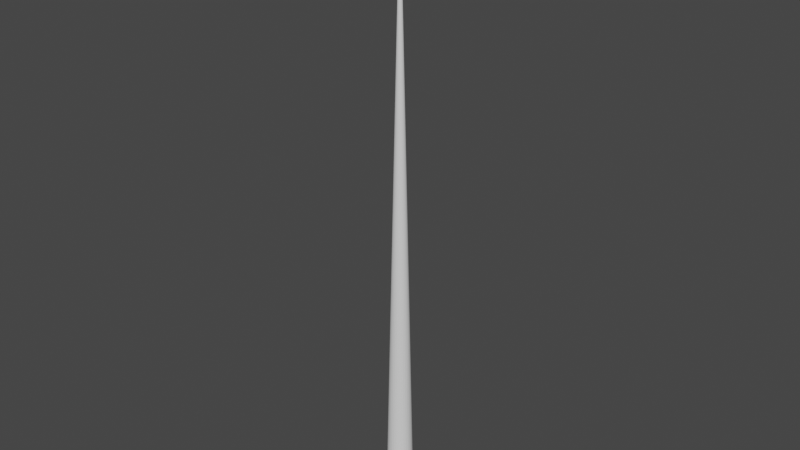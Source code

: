 # Source: TeleportTracer.blend  (saved by Blender 2.83.18; exported with 4.5.12 LTS)
import bpy
from mathutils import Matrix  # noqa: F401  (used for matrix-valued properties, if any)

bpy.ops.wm.read_factory_settings(use_empty=True)
scene = bpy.context.scene
scene.name = 'Scene'

# ---- collections
col_collection = bpy.data.collections.new('Collection'); scene.collection.children.link(col_collection)

# ---- world
world_world = bpy.data.worlds.new('World'); scene.world = world_world
world_world.use_nodes = True; world_world.node_tree.nodes.clear()
_N = world_world.node_tree.nodes; _L = world_world.node_tree.links
n0 = _N.new('ShaderNodeOutputWorld'); n0.name = 'World Output'; n0.location = (300, 300)
n1 = _N.new('ShaderNodeBackground'); n1.name = 'Background'; n1.location = (10, 300)
n1.inputs[0].default_value = (0.05088, 0.05088, 0.05088, 1.0)
_L.new(n1.outputs[0], n0.inputs[0])
n0.is_active_output = True
world_world.color = (0.05088, 0.05088, 0.05088)
world_world.use_sun_shadow = False
world_world.sun_shadow_jitter_overblur = 0.0

# ---- meshes
me_cone = bpy.data.meshes.new('Cone')
me_cone.from_pydata([(-2.511e-07, 0.3337, -1.022), (0.06511, 0.3273, -1.022), (0.1277, 0.3083, -1.022), (0.1854, 0.2775, -1.022), (0.236, 0.236, -1.022), (0.2775, 0.1854, -1.022), (0.3083, 0.1277, -1.022), (0.3273, 0.06511, -1.022), (0.3337, 4.988e-09, -1.022), (0.3273, -0.06511, -1.022), (0.3083, -0.1277, -1.022), (0.2775, -0.1854, -1.022), (0.236, -0.236, -1.022), (0.1854, -0.2775, -1.022), (0.1277, -0.3083, -1.022), (0.06511, -0.3273, -1.022), (-9.628e-08, -0.3337, -1.022), (-0.06511, -0.3273, -1.022), (-0.1277, -0.3083, -1.022), (-0.1854, -0.2775, -1.022), (-0.236, -0.236, -1.022), (-0.2775, -0.1854, -1.022), (-0.3083, -0.1277, -1.022), (0.0, 0.0, 1.0), (-0.3273, -0.06511, -1.022), (-0.3337, 2.479e-07, -1.022), (-0.3273, 0.06511, -1.022), (-0.3083, 0.1277, -1.022), (-0.2775, 0.1854, -1.022), (-0.236, 0.236, -1.022), (-0.1854, 0.2775, -1.022), (-0.1277, 0.3083, -1.022), (-0.06511, 0.3273, -1.022), (0.0, 1.0, -1.0), (0.1951, 0.9808, -1.0), (0.3827, 0.9239, -1.0), (0.5556, 0.8315, -1.0), (0.7071, 0.7071, -1.0), (0.8315, 0.5556, -1.0), (0.9239, 0.3827, -1.0), (0.9808, 0.1951, -1.0), (1.0, 7.55e-08, -1.0), (0.9808, -0.1951, -1.0), (0.9239, -0.3827, -1.0), (0.8315, -0.5556, -1.0), (0.7071, -0.7071, -1.0), (0.5556, -0.8315, -1.0), (0.3827, -0.9239, -1.0), (0.1951, -0.9808, -1.0), (-3.258e-07, -1.0, -1.0), (-0.1951, -0.9808, -1.0), (-0.3827, -0.9239, -1.0), (-0.5556, -0.8315, -1.0), (-0.7071, -0.7071, -1.0), (-0.8315, -0.5556, -1.0), (-0.9239, -0.3827, -1.0), (-0.9808, -0.1951, -1.0), (-1.0, 9.656e-07, -1.0), (-0.9808, 0.1951, -1.0), (-0.9239, 0.3827, -1.0), (-0.8315, 0.5556, -1.0), (-0.7071, 0.7071, -1.0), (-0.5556, 0.8315, -1.0), (-0.3827, 0.9239, -1.0), (-0.1951, 0.9808, -1.0), (-7.455e-08, 0.8048, -1.014), (0.157, 0.7893, -1.014), (0.308, 0.7435, -1.014), (0.4471, 0.6691, -1.014), (0.569, 0.569, -1.014), (0.6691, 0.4471, -1.014), (0.7435, 0.308, -1.014), (0.7893, 0.157, -1.014), (0.8048, 4.553e-08, -1.014), (0.7893, -0.157, -1.014), (0.7435, -0.308, -1.014), (0.6691, -0.4471, -1.014), (0.5691, -0.5691, -1.014), (0.4471, -0.6691, -1.014), (0.308, -0.7435, -1.014), (0.157, -0.7893, -1.014), (-2.659e-07, -0.8048, -1.014), (-0.157, -0.7893, -1.014), (-0.308, -0.7435, -1.014), (-0.4471, -0.6691, -1.014), (-0.5691, -0.569, -1.014), (-0.6691, -0.4471, -1.014), (-0.7435, -0.308, -1.014), (-0.7893, -0.157, -1.014), (-0.8048, 7.873e-07, -1.014), (-0.7893, 0.157, -1.014), (-0.7435, 0.308, -1.014), (-0.6691, 0.4471, -1.014), (-0.569, 0.5691, -1.014), (-0.4471, 0.6691, -1.014), (-0.308, 0.7435, -1.014), (-0.157, 0.7893, -1.014), (-2.11e-07, 0.5287, -1.022), (0.1031, 0.5185, -1.022), (0.2023, 0.4884, -1.022), (0.2937, 0.4396, -1.022), (0.3738, 0.3738, -1.022), (0.4396, 0.2937, -1.022), (0.4884, 0.2023, -1.022), (0.5185, 0.1031, -1.022), (0.5287, -3.039e-09, -1.022), (0.5185, -0.1031, -1.022), (0.4884, -0.2023, -1.022), (0.4396, -0.2937, -1.022), (0.3738, -0.3738, -1.022), (0.2937, -0.4396, -1.022), (0.2023, -0.4884, -1.022), (0.1031, -0.5185, -1.022), (-1.605e-07, -0.5287, -1.022), (-0.1031, -0.5185, -1.022), (-0.2023, -0.4884, -1.022), (-0.2937, -0.4396, -1.022), (-0.3738, -0.3738, -1.022), (-0.4396, -0.2937, -1.022), (-0.4884, -0.2023, -1.022), (-0.5185, -0.1031, -1.022), (-0.5287, 4.69e-07, -1.022), (-0.5185, 0.1031, -1.022), (-0.4884, 0.2023, -1.022), (-0.4396, 0.2937, -1.022), (-0.3738, 0.3738, -1.022), (-0.2937, 0.4396, -1.022), (-0.2023, 0.4884, -1.022), (-0.1031, 0.5185, -1.022)], [], [(33, 23, 34), (34, 23, 35), (35, 23, 36), (36, 23, 37), (37, 23, 38), (38, 23, 39), (39, 23, 40), (40, 23, 41), (41, 23, 42), (42, 23, 43), (43, 23, 44), (44, 23, 45), (45, 23, 46), (46, 23, 47), (47, 23, 48), (48, 23, 49), (49, 23, 50), (50, 23, 51), (51, 23, 52), (52, 23, 53), (53, 23, 54), (54, 23, 55), (55, 23, 56), (56, 23, 57), (57, 23, 58), (58, 23, 59), (59, 23, 60), (60, 23, 61), (61, 23, 62), (62, 23, 63), (63, 23, 64), (64, 23, 33), (0, 1, 2, 3, 4, 5, 6, 7, 8, 9, 10, 11, 12, 13, 14, 15, 16, 17, 18, 19, 20, 21, 22, 24, 25, 26, 27, 28, 29, 30, 31, 32), (66, 65, 33, 34), (67, 66, 34, 35), (68, 67, 35, 36), (69, 68, 36, 37), (70, 69, 37, 38), (71, 70, 38, 39), (72, 71, 39, 40), (73, 72, 40, 41), (74, 73, 41, 42), (75, 74, 42, 43), (76, 75, 43, 44), (77, 76, 44, 45), (78, 77, 45, 46), (79, 78, 46, 47), (80, 79, 47, 48), (81, 80, 48, 49), (82, 81, 49, 50), (83, 82, 50, 51), (84, 83, 51, 52), (85, 84, 52, 53), (86, 85, 53, 54), (87, 86, 54, 55), (88, 87, 55, 56), (89, 88, 56, 57), (90, 89, 57, 58), (91, 90, 58, 59), (92, 91, 59, 60), (93, 92, 60, 61), (94, 93, 61, 62), (95, 94, 62, 63), (96, 95, 63, 64), (65, 96, 64, 33), (98, 97, 65, 66), (99, 98, 66, 67), (100, 99, 67, 68), (101, 100, 68, 69), (102, 101, 69, 70), (103, 102, 70, 71), (104, 103, 71, 72), (105, 104, 72, 73), (106, 105, 73, 74), (107, 106, 74, 75), (108, 107, 75, 76), (109, 108, 76, 77), (110, 109, 77, 78), (111, 110, 78, 79), (112, 111, 79, 80), (113, 112, 80, 81), (114, 113, 81, 82), (115, 114, 82, 83), (116, 115, 83, 84), (117, 116, 84, 85), (118, 117, 85, 86), (119, 118, 86, 87), (120, 119, 87, 88), (121, 120, 88, 89), (122, 121, 89, 90), (123, 122, 90, 91), (124, 123, 91, 92), (125, 124, 92, 93), (126, 125, 93, 94), (127, 126, 94, 95), (128, 127, 95, 96), (97, 128, 96, 65), (1, 0, 97, 98), (2, 1, 98, 99), (3, 2, 99, 100), (4, 3, 100, 101), (5, 4, 101, 102), (6, 5, 102, 103), (7, 6, 103, 104), (8, 7, 104, 105), (9, 8, 105, 106), (10, 9, 106, 107), (11, 10, 107, 108), (12, 11, 108, 109), (13, 12, 109, 110), (14, 13, 110, 111), (15, 14, 111, 112), (16, 15, 112, 113), (17, 16, 113, 114), (18, 17, 114, 115), (19, 18, 115, 116), (20, 19, 116, 117), (21, 20, 117, 118), (22, 21, 118, 119), (24, 22, 119, 120), (25, 24, 120, 121), (26, 25, 121, 122), (27, 26, 122, 123), (28, 27, 123, 124), (29, 28, 124, 125), (30, 29, 125, 126), (31, 30, 126, 127), (32, 31, 127, 128), (0, 32, 128, 97)])
_uv = me_cone.uv_layers.new(name='UVMap')
_uv.uv.foreach_set('vector', [0.25, 0.49, 0.25, 0.25, 0.2968, 0.4854, 0.2968, 0.4854, 0.25, 0.25, 0.3418, 0.4717, 0.3418, 0.4717, 0.25, 0.25, 0.3833, 0.4496, 0.3833, 0.4496, 0.25, 0.25, 0.4197, 0.4197, 0.4197, 0.4197, 0.25, 0.25, 0.4496, 0.3833, 0.4496, 0.3833, 0.25, 0.25, 0.4717, 0.3418, 0.4717, 0.3418, 0.25, 0.25, 0.4854, 0.2968, 0.4854, 0.2968, 0.25, 0.25, 0.49, 0.25, 0.49, 0.25, 0.25, 0.25, 0.4854, 0.2032, 0.4854, 0.2032, 0.25, 0.25, 0.4717, 0.1582, 0.4717, 0.1582, 0.25, 0.25, 0.4496, 0.1167, 0.4496, 0.1167, 0.25, 0.25, 0.4197, 0.08029, 0.4197, 0.08029, 0.25, 0.25, 0.3833, 0.05045, 0.3833, 0.05045, 0.25, 0.25, 0.3418, 0.02827, 0.3418, 0.02827, 0.25, 0.25, 0.2968, 0.01461, 0.2968, 0.01461, 0.25, 0.25, 0.25, 0.01, 0.25, 0.01, 0.25, 0.25, 0.2032, 0.01461, 0.2032, 0.01461, 0.25, 0.25, 0.1582, 0.02827, 0.1582, 0.02827, 0.25, 0.25, 0.1167, 0.05045, 0.1167, 0.05045, 0.25, 0.25, 0.08029, 0.08029, 0.08029, 0.08029, 0.25, 0.25, 0.05045, 0.1167, 0.05045, 0.1167, 0.25, 0.25, 0.02827, 0.1582, 0.02827, 0.1582, 0.25, 0.25, 0.01461, 0.2032, 0.01461, 0.2032, 0.25, 0.25, 0.01, 0.25, 0.01, 0.25, 0.25, 0.25, 0.01461, 0.2968, 0.01461, 0.2968, 0.25, 0.25, 0.02827, 0.3418, 0.02827, 0.3418, 0.25, 0.25, 0.05045, 0.3833, 0.05045, 0.3833, 0.25, 0.25, 0.08029, 0.4197, 0.08029, 0.4197, 0.25, 0.25, 0.1167, 0.4496, 0.1167, 0.4496, 0.25, 0.25, 0.1582, 0.4717, 0.1582, 0.4717, 0.25, 0.25, 0.2032, 0.4854, 0.2032, 0.4854, 0.25, 0.25, 0.25, 0.49, 0.75, 0.3301, 0.7656, 0.3286, 0.7807, 0.324, 0.7945, 0.3166, 0.8066, 0.3066, 0.8166, 0.2945, 0.824, 0.2807, 0.8286, 0.2656, 0.8301, 0.25, 0.8286, 0.2344, 0.824, 0.2193, 0.8166, 0.2055, 0.8066, 0.1934, 0.7945, 0.1834, 0.7807, 0.176, 0.7656, 0.1714, 0.75, 0.1699, 0.7344, 0.1714, 0.7193, 0.176, 0.7055, 0.1834, 0.6934, 0.1934, 0.6834, 0.2055, 0.676, 0.2193, 0.6714, 0.2344, 0.6699, 0.25, 0.6714, 0.2656, 0.676, 0.2807, 0.6834, 0.2945, 0.6934, 0.3066, 0.7055, 0.3166, 0.7193, 0.324, 0.7344, 0.3286, 0.7877, 0.4394, 0.75, 0.4431, 0.75, 0.49, 0.7968, 0.4854, 0.8239, 0.4284, 0.7877, 0.4394, 0.7968, 0.4854, 0.8418, 0.4717, 0.8573, 0.4106, 0.8239, 0.4284, 0.8418, 0.4717, 0.8833, 0.4496, 0.8866, 0.3866, 0.8573, 0.4106, 0.8833, 0.4496, 0.9197, 0.4197, 0.9106, 0.3573, 0.8866, 0.3866, 0.9197, 0.4197, 0.9496, 0.3833, 0.9284, 0.3239, 0.9106, 0.3573, 0.9496, 0.3833, 0.9717, 0.3418, 0.9394, 0.2877, 0.9284, 0.3239, 0.9717, 0.3418, 0.9854, 0.2968, 0.9431, 0.25, 0.9394, 0.2877, 0.9854, 0.2968, 0.99, 0.25, 0.9394, 0.2123, 0.9431, 0.25, 0.99, 0.25, 0.9854, 0.2032, 0.9284, 0.1761, 0.9394, 0.2123, 0.9854, 0.2032, 0.9717, 0.1582, 0.9106, 0.1427, 0.9284, 0.1761, 0.9717, 0.1582, 0.9496, 0.1167, 0.8866, 0.1134, 0.9106, 0.1427, 0.9496, 0.1167, 0.9197, 0.08029, 0.8573, 0.08941, 0.8866, 0.1134, 0.9197, 0.08029, 0.8833, 0.05045, 0.8239, 0.07156, 0.8573, 0.08941, 0.8833, 0.05045, 0.8418, 0.02827, 0.7877, 0.06057, 0.8239, 0.07156, 0.8418, 0.02827, 0.7968, 0.01461, 0.75, 0.05686, 0.7877, 0.06057, 0.7968, 0.01461, 0.75, 0.01, 0.7123, 0.06057, 0.75, 0.05686, 0.75, 0.01, 0.7032, 0.01461, 0.6761, 0.07156, 0.7123, 0.06057, 0.7032, 0.01461, 0.6582, 0.02827, 0.6427, 0.08941, 0.6761, 0.07156, 0.6582, 0.02827, 0.6167, 0.05045, 0.6134, 0.1134, 0.6427, 0.08941, 0.6167, 0.05045, 0.5803, 0.08029, 0.5894, 0.1427, 0.6134, 0.1134, 0.5803, 0.08029, 0.5504, 0.1167, 0.5716, 0.1761, 0.5894, 0.1427, 0.5504, 0.1167, 0.5283, 0.1582, 0.5606, 0.2123, 0.5716, 0.1761, 0.5283, 0.1582, 0.5146, 0.2032, 0.5569, 0.25, 0.5606, 0.2123, 0.5146, 0.2032, 0.51, 0.25, 0.5606, 0.2877, 0.5569, 0.25, 0.51, 0.25, 0.5146, 0.2968, 0.5716, 0.3239, 0.5606, 0.2877, 0.5146, 0.2968, 0.5283, 0.3418, 0.5894, 0.3573, 0.5716, 0.3239, 0.5283, 0.3418, 0.5504, 0.3833, 0.6134, 0.3866, 0.5894, 0.3573, 0.5504, 0.3833, 0.5803, 0.4197, 0.6427, 0.4106, 0.6134, 0.3866, 0.5803, 0.4197, 0.6167, 0.4496, 0.6761, 0.4284, 0.6427, 0.4106, 0.6167, 0.4496, 0.6582, 0.4717, 0.7123, 0.4394, 0.6761, 0.4284, 0.6582, 0.4717, 0.7032, 0.4854, 0.75, 0.4431, 0.7123, 0.4394, 0.7032, 0.4854, 0.75, 0.49, 0.7748, 0.3744, 0.75, 0.3769, 0.75, 0.4431, 0.7877, 0.4394, 0.7986, 0.3672, 0.7748, 0.3744, 0.7877, 0.4394, 0.8239, 0.4284, 0.8205, 0.3555, 0.7986, 0.3672, 0.8239, 0.4284, 0.8573, 0.4106, 0.8397, 0.3397, 0.8205, 0.3555, 0.8573, 0.4106, 0.8866, 0.3866, 0.8555, 0.3205, 0.8397, 0.3397, 0.8866, 0.3866, 0.9106, 0.3573, 0.8672, 0.2986, 0.8555, 0.3205, 0.9106, 0.3573, 0.9284, 0.3239, 0.8744, 0.2748, 0.8672, 0.2986, 0.9284, 0.3239, 0.9394, 0.2877, 0.8769, 0.25, 0.8744, 0.2748, 0.9394, 0.2877, 0.9431, 0.25, 0.8744, 0.2252, 0.8769, 0.25, 0.9431, 0.25, 0.9394, 0.2123, 0.8672, 0.2014, 0.8744, 0.2252, 0.9394, 0.2123, 0.9284, 0.1761, 0.8555, 0.1795, 0.8672, 0.2014, 0.9284, 0.1761, 0.9106, 0.1427, 0.8397, 0.1603, 0.8555, 0.1795, 0.9106, 0.1427, 0.8866, 0.1134, 0.8205, 0.1445, 0.8397, 0.1603, 0.8866, 0.1134, 0.8573, 0.08941, 0.7986, 0.1328, 0.8205, 0.1445, 0.8573, 0.08941, 0.8239, 0.07156, 0.7748, 0.1256, 0.7986, 0.1328, 0.8239, 0.07156, 0.7877, 0.06057, 0.75, 0.1231, 0.7748, 0.1256, 0.7877, 0.06057, 0.75, 0.05686, 0.7252, 0.1256, 0.75, 0.1231, 0.75, 0.05686, 0.7123, 0.06057, 0.7014, 0.1328, 0.7252, 0.1256, 0.7123, 0.06057, 0.6761, 0.07156, 0.6795, 0.1445, 0.7014, 0.1328, 0.6761, 0.07156, 0.6427, 0.08941, 0.6603, 0.1603, 0.6795, 0.1445, 0.6427, 0.08941, 0.6134, 0.1134, 0.6445, 0.1795, 0.6603, 0.1603, 0.6134, 0.1134, 0.5894, 0.1427, 0.6328, 0.2014, 0.6445, 0.1795, 0.5894, 0.1427, 0.5716, 0.1761, 0.6256, 0.2252, 0.6328, 0.2014, 0.5716, 0.1761, 0.5606, 0.2123, 0.6231, 0.25, 0.6256, 0.2252, 0.5606, 0.2123, 0.5569, 0.25, 0.6256, 0.2748, 0.6231, 0.25, 0.5569, 0.25, 0.5606, 0.2877, 0.6328, 0.2986, 0.6256, 0.2748, 0.5606, 0.2877, 0.5716, 0.3239, 0.6445, 0.3205, 0.6328, 0.2986, 0.5716, 0.3239, 0.5894, 0.3573, 0.6603, 0.3397, 0.6445, 0.3205, 0.5894, 0.3573, 0.6134, 0.3866, 0.6795, 0.3555, 0.6603, 0.3397, 0.6134, 0.3866, 0.6427, 0.4106, 0.7014, 0.3672, 0.6795, 0.3555, 0.6427, 0.4106, 0.6761, 0.4284, 0.7252, 0.3744, 0.7014, 0.3672, 0.6761, 0.4284, 0.7123, 0.4394, 0.75, 0.3769, 0.7252, 0.3744, 0.7123, 0.4394, 0.75, 0.4431, 0.7656, 0.3286, 0.75, 0.3301, 0.75, 0.3769, 0.7748, 0.3744, 0.7807, 0.324, 0.7656, 0.3286, 0.7748, 0.3744, 0.7986, 0.3672, 0.7945, 0.3166, 0.7807, 0.324, 0.7986, 0.3672, 0.8205, 0.3555, 0.8066, 0.3066, 0.7945, 0.3166, 0.8205, 0.3555, 0.8397, 0.3397, 0.8166, 0.2945, 0.8066, 0.3066, 0.8397, 0.3397, 0.8555, 0.3205, 0.824, 0.2807, 0.8166, 0.2945, 0.8555, 0.3205, 0.8672, 0.2986, 0.8286, 0.2656, 0.824, 0.2807, 0.8672, 0.2986, 0.8744, 0.2748, 0.8301, 0.25, 0.8286, 0.2656, 0.8744, 0.2748, 0.8769, 0.25, 0.8286, 0.2344, 0.8301, 0.25, 0.8769, 0.25, 0.8744, 0.2252, 0.824, 0.2193, 0.8286, 0.2344, 0.8744, 0.2252, 0.8672, 0.2014, 0.8166, 0.2055, 0.824, 0.2193, 0.8672, 0.2014, 0.8555, 0.1795, 0.8066, 0.1934, 0.8166, 0.2055, 0.8555, 0.1795, 0.8397, 0.1603, 0.7945, 0.1834, 0.8066, 0.1934, 0.8397, 0.1603, 0.8205, 0.1445, 0.7807, 0.176, 0.7945, 0.1834, 0.8205, 0.1445, 0.7986, 0.1328, 0.7656, 0.1714, 0.7807, 0.176, 0.7986, 0.1328, 0.7748, 0.1256, 0.75, 0.1699, 0.7656, 0.1714, 0.7748, 0.1256, 0.75, 0.1231, 0.7344, 0.1714, 0.75, 0.1699, 0.75, 0.1231, 0.7252, 0.1256, 0.7193, 0.176, 0.7344, 0.1714, 0.7252, 0.1256, 0.7014, 0.1328, 0.7055, 0.1834, 0.7193, 0.176, 0.7014, 0.1328, 0.6795, 0.1445, 0.6934, 0.1934, 0.7055, 0.1834, 0.6795, 0.1445, 0.6603, 0.1603, 0.6834, 0.2055, 0.6934, 0.1934, 0.6603, 0.1603, 0.6445, 0.1795, 0.676, 0.2193, 0.6834, 0.2055, 0.6445, 0.1795, 0.6328, 0.2014, 0.6714, 0.2344, 0.676, 0.2193, 0.6328, 0.2014, 0.6256, 0.2252, 0.6699, 0.25, 0.6714, 0.2344, 0.6256, 0.2252, 0.6231, 0.25, 0.6714, 0.2656, 0.6699, 0.25, 0.6231, 0.25, 0.6256, 0.2748, 0.676, 0.2807, 0.6714, 0.2656, 0.6256, 0.2748, 0.6328, 0.2986, 0.6834, 0.2945, 0.676, 0.2807, 0.6328, 0.2986, 0.6445, 0.3205, 0.6934, 0.3066, 0.6834, 0.2945, 0.6445, 0.3205, 0.6603, 0.3397, 0.7055, 0.3166, 0.6934, 0.3066, 0.6603, 0.3397, 0.6795, 0.3555, 0.7193, 0.324, 0.7055, 0.3166, 0.6795, 0.3555, 0.7014, 0.3672, 0.7344, 0.3286, 0.7193, 0.324, 0.7014, 0.3672, 0.7252, 0.3744, 0.75, 0.3301, 0.7344, 0.3286, 0.7252, 0.3744, 0.75, 0.3769])
me_cone.use_remesh_fix_poles = True
me_cone.use_remesh_preserve_attributes = False
me_cone.use_mirror_vertex_groups = False
me_cone.update()

# ---- objects
ob_cone = bpy.data.objects.new('Cone', me_cone)

# ---- transforms, parenting, visibility, modifiers, constraints
ob_cone.location = (0.0, 0.0, 0.0)
ob_cone.scale = (0.1174, 0.1174, 2.618)
ob_cone.lineart.crease_threshold = 0.0

# ---- collection membership
col_collection.objects.link(ob_cone)

# ---- scene / render settings (as saved in the file)
scene.frame_start = 1; scene.frame_end = 250; scene.frame_set(1)
scene.render.engine = 'BLENDER_EEVEE_NEXT'
scene.cycles.use_denoising = False
scene.cycles.samples = 128
scene.cycles.sampling_pattern = 'TABULATED_SOBOL'
scene.cycles.use_adaptive_sampling = False
scene.cycles.use_light_tree = False
scene.view_settings.view_transform = 'Filmic'
bpy.context.view_layer.update()

# ---- added for rendering (the .blend has no active camera and no usable light): camera, sun
cam_auto = bpy.data.cameras.new('AutoCamera')
cam_auto.lens = 50.0
cam_auto.sensor_width = 36.0
cam_auto.clip_end = 1000.0
ob_auto_camera = bpy.data.objects.new('AutoCamera', cam_auto)
scene.collection.objects.link(ob_auto_camera)
ob_auto_camera.location = (4.90658, -5.88789, 3.89656)
ob_auto_camera.rotation_euler = (1.09748, -7.21219e-08, 0.694738)
scene.camera = ob_auto_camera
light_auto_sun = bpy.data.lights.new('AutoSun', 'SUN')
light_auto_sun.energy = 3.0
light_auto_sun.angle = 0.0523599
ob_auto_sun = bpy.data.objects.new('AutoSun', light_auto_sun)
scene.collection.objects.link(ob_auto_sun)
ob_auto_sun.rotation_euler = (0.872665, 0.174533, 0.523599)
bpy.context.view_layer.update()
